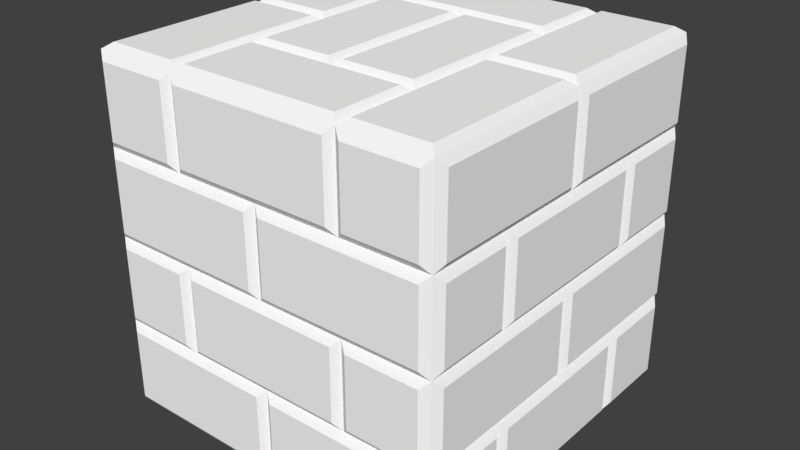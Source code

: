 # Source: BrickBlock.blend  (saved by Blender 2.78.0; exported with 4.5.12 LTS)
import bpy
from mathutils import Matrix  # noqa: F401  (used for matrix-valued properties, if any)

bpy.ops.wm.read_factory_settings(use_empty=True)
scene = bpy.context.scene
scene.name = 'Scene'

# ---- collections
col_collection_1 = bpy.data.collections.new('Collection 1'); scene.collection.children.link(col_collection_1)

# ---- materials (node trees are filled in below, after node groups)
mat_material_001 = bpy.data.materials.new('Material.001')
mat_material_001.alpha_threshold = 0.0
mat_material_001.use_transparent_shadow = False
mat_material_001.diffuse_color = (1.0, 1.0, 1.0, 1.0)
mat_material_001.roughness = 0.5

# ---- material node trees

# ---- world
world_world = bpy.data.worlds.new('World'); scene.world = world_world
world_world.color = (0.05088, 0.05088, 0.05088)
world_world.use_sun_shadow = False
world_world.sun_shadow_jitter_overblur = 0.0
world_world.cycles.sampling_method = 'MANUAL'

# ---- meshes
me_cube_002 = bpy.data.meshes.new('Cube.002')
me_cube_002.from_pydata([(-0.9785, 0.9949, 1.0), (0.02149, 0.9949, 1.0), (-0.9785, 0.9949, 0.0), (0.02149, 0.9949, 0.0), (-0.9785, -0.005149, 1.0), (0.02149, -0.005149, 1.0), (-0.9785, -0.005149, 2.98e-08), (0.02149, -0.005149, 2.98e-08), (-0.9785, 0.9949, 0.5), (-0.7285, 0.9949, 1.0), (-0.2285, 0.9949, 1.0), (0.02149, 0.9949, 0.5), (-0.2285, 0.9949, 0.0), (-0.7285, 0.9949, 0.0), (-0.9785, 0.2449, 0.0), (-0.9785, 0.4949, 0.0), (-0.9785, 0.7449, 0.0), (0.02149, 0.7449, 0.0), (0.02149, 0.4949, 0.0), (0.02149, 0.2449, 0.0), (-0.4785, -0.005149, 2.98e-08), (-0.9785, -0.005149, 0.75), (-0.9785, -0.005149, 0.25), (0.02149, -0.005149, 0.25), (0.02149, -0.005149, 0.75), (-0.4785, -0.005149, 1.0), (-0.9785, 0.7449, 1.0), (-0.9785, 0.4949, 1.0), (-0.9785, 0.2449, 1.0), (0.02149, 0.2449, 1.0), (0.02149, 0.4949, 1.0), (0.02149, 0.7449, 1.0), (0.02149, 0.2449, 0.25), (0.02149, 0.2449, 0.5), (0.02149, 0.2449, 0.75), (0.02149, 0.4949, 0.25), (0.02149, 0.4949, 0.5), (0.02149, 0.4949, 0.75), (0.02149, 0.7449, 0.25), (0.02149, 0.7449, 0.5), (0.02149, 0.7449, 0.75), (-0.9785, 0.7449, 0.25), (-0.9785, 0.7449, 0.5), (-0.9785, 0.7449, 0.75), (-0.9785, 0.4949, 0.25), (-0.9785, 0.4949, 0.5), (-0.9785, 0.4949, 0.75), (-0.9785, 0.2449, 0.25), (-0.9785, 0.2449, 0.5), (-0.9785, 0.2449, 0.75), (-0.7285, 0.2449, 1.0), (-0.7285, 0.4949, 1.0), (-0.7285, 0.7449, 1.0), (-0.4785, 0.2449, 1.0), (-0.4785, 0.4949, 1.0), (-0.4785, 0.7449, 1.0), (-0.2285, 0.2449, 1.0), (-0.2285, 0.4949, 1.0), (-0.2285, 0.7449, 1.0), (-0.7285, -0.005149, 0.25), (-0.7285, -0.005149, 0.5), (-0.7285, -0.005149, 0.75), (-0.4785, -0.005149, 0.25), (-0.4785, -0.005149, 0.75), (-0.2285, -0.005149, 0.25), (-0.2285, -0.005149, 0.5), (-0.2285, -0.005149, 0.75), (-0.7285, 0.7449, 0.0), (-0.7285, 0.4949, 0.0), (-0.7285, 0.2449, 0.0), (-0.4785, 0.7449, 0.0), (-0.4785, 0.4949, 0.0), (-0.4785, 0.2449, 0.0), (-0.2285, 0.7449, 0.0), (-0.2285, 0.4949, 0.0), (-0.2285, 0.2449, 0.0), (-0.7285, 0.9949, 0.75), (-0.7285, 0.9949, 0.5), (-0.7285, 0.9949, 0.25), (-0.4785, 0.9949, 0.75), (-0.4785, 0.9949, 0.25), (-0.2285, 0.9949, 0.75), (-0.2285, 0.9949, 0.5), (-0.2285, 0.9949, 0.25), (-0.0008692, -0.02119, 0.2724), (-0.0008692, -0.02119, 0.7276), (-0.2062, -0.02119, 0.7276), (-0.2062, -0.02119, 0.5), (-0.2062, -0.02119, 0.2724), (-0.2285, 0.7225, -0.01604), (-0.0008691, 0.7225, -0.01604), (-0.0008692, 0.5172, -0.01604), (-0.2285, 0.5172, -0.01604), (-0.4562, 0.5172, -0.01604), (-0.4562, 0.7225, -0.01604), (-0.0008692, -0.02119, 0.02236), (-0.0008692, -0.02119, 0.2276), (-0.2285, -0.02119, 0.2276), (-0.4562, -0.02119, 0.2276), (-0.4562, -0.02119, 0.02236), (-0.2062, 0.7672, 1.016), (-0.0008691, 0.7672, 1.016), (-0.0008691, 0.9725, 1.016), (-0.2062, 0.9725, 1.016), (-0.9946, 0.2225, 0.7724), (-0.9946, 0.01721, 0.7724), (-0.9946, 0.01721, 0.9776), (-0.9946, 0.2225, 0.9776), (-0.0008692, 0.01721, 1.016), (-0.0008692, 0.2225, 1.016), (-0.2285, 0.2225, 1.016), (-0.4562, 0.2225, 1.016), (-0.4562, 0.01721, 1.016), (0.03753, 0.01721, 0.7724), (0.03753, 0.2225, 0.7724), (0.03753, 0.2225, 0.9776), (0.03753, 0.01721, 0.9776), (0.03753, 0.7225, 0.5), (0.03753, 0.7225, 0.7276), (0.03753, 0.5172, 0.7276), (0.03753, 0.5172, 0.5), (0.03753, 0.5172, 0.2724), (0.03753, 0.7225, 0.2724), (0.03753, 0.5172, 0.7724), (0.03753, 0.7225, 0.7724), (0.03753, 0.7225, 0.9776), (0.03753, 0.5172, 0.9776), (0.03753, 0.01721, 0.02236), (0.03753, 0.2225, 0.02236), (0.03753, 0.2225, 0.2276), (0.03753, 0.01721, 0.2276), (0.03753, 0.4725, 0.25), (0.03753, 0.4725, 0.4776), (0.03753, 0.2672, 0.4776), (0.03753, 0.2672, 0.25), (0.03753, 0.2672, 0.02236), (0.03753, 0.4725, 0.02236), (0.03753, 0.2672, 0.5224), (0.03753, 0.4725, 0.5224), (0.03753, 0.4725, 0.75), (0.03753, 0.4725, 0.9776), (0.03753, 0.2672, 0.9776), (0.03753, 0.2672, 0.75), (0.03753, 0.5172, 0.02236), (0.03753, 0.7225, 0.02236), (0.03753, 0.7225, 0.2276), (0.03753, 0.5172, 0.2276), (0.03753, 0.9725, 0.02236), (0.03753, 0.9725, 0.4776), (0.03753, 0.7672, 0.4776), (0.03753, 0.7672, 0.25), (0.03753, 0.7672, 0.02236), (0.03753, 0.7672, 0.5224), (0.03753, 0.9725, 0.5224), (0.03753, 0.9725, 0.9776), (0.03753, 0.7672, 0.9776), (0.03753, 0.7672, 0.75), (-0.9946, 0.5172, 0.5), (-0.9946, 0.5172, 0.7276), (-0.9946, 0.7225, 0.7276), (-0.9946, 0.7225, 0.5), (-0.9946, 0.7225, 0.2724), (-0.9946, 0.5172, 0.2724), (-0.9946, 0.7225, 0.7724), (-0.9946, 0.5172, 0.7724), (-0.9946, 0.5172, 0.9776), (-0.9946, 0.7225, 0.9776), (-0.9946, 0.01721, 0.7276), (-0.9946, 0.2225, 0.7276), (-0.9946, 0.2225, 0.5), (-0.9946, 0.2225, 0.2724), (-0.9946, 0.01721, 0.2724), (-0.9562, 1.011, 0.4776), (-0.7509, 1.011, 0.4776), (-0.7509, 1.011, 0.25), (-0.7509, 1.011, 0.02236), (-0.9562, 1.011, 0.02236), (-0.9946, 0.7225, 0.02236), (-0.9946, 0.5172, 0.02236), (-0.9946, 0.5172, 0.2276), (-0.9946, 0.7225, 0.2276), (-0.9946, 0.4725, 0.5224), (-0.9946, 0.2672, 0.5224), (-0.9946, 0.2672, 0.75), (-0.9946, 0.2672, 0.9776), (-0.9946, 0.4725, 0.9776), (-0.9946, 0.4725, 0.75), (-0.9562, -0.02119, 0.02236), (-0.5009, -0.02119, 0.02236), (-0.5009, -0.02119, 0.2276), (-0.7285, -0.02119, 0.2276), (-0.9562, -0.02119, 0.2276), (-0.9946, 0.2225, 0.02236), (-0.9946, 0.01721, 0.02236), (-0.9946, 0.01721, 0.2276), (-0.9946, 0.2225, 0.2276), (-0.9562, 0.01721, 1.016), (-0.5009, 0.01721, 1.016), (-0.5009, 0.2225, 1.016), (-0.7285, 0.2225, 1.016), (-0.9562, 0.2225, 1.016), (-0.9562, 0.7672, 1.016), (-0.7509, 0.7672, 1.016), (-0.7509, 0.9725, 1.016), (-0.9562, 0.9725, 1.016), (-0.4785, 0.2672, 1.016), (-0.2509, 0.2672, 1.016), (-0.2509, 0.4725, 1.016), (-0.4785, 0.4725, 1.016), (-0.7062, 0.4725, 1.016), (-0.7062, 0.2672, 1.016), (-0.7285, -0.02119, 0.7724), (-0.5009, -0.02119, 0.7724), (-0.5009, -0.02119, 0.9776), (-0.9562, -0.02119, 0.9776), (-0.9562, -0.02119, 0.7724), (-0.9562, 0.2672, 1.016), (-0.7509, 0.2672, 1.016), (-0.7509, 0.4725, 1.016), (-0.9562, 0.4725, 1.016), (-0.4785, 0.7672, 1.016), (-0.2509, 0.7672, 1.016), (-0.2509, 0.9725, 1.016), (-0.7062, 0.9725, 1.016), (-0.7062, 0.7672, 1.016), (-0.4785, -0.02119, 0.2724), (-0.2509, -0.02119, 0.2724), (-0.2509, -0.02119, 0.4776), (-0.7062, -0.02119, 0.4776), (-0.7062, -0.02119, 0.2724), (-0.4562, -0.02119, 0.7724), (-0.2285, -0.02119, 0.7724), (-0.0008692, -0.02119, 0.7724), (-0.0008692, -0.02119, 0.9776), (-0.4562, -0.02119, 0.9776), (-0.0008692, 1.011, 0.9776), (-0.0008692, 1.011, 0.5224), (-0.2062, 1.011, 0.5224), (-0.2062, 1.011, 0.75), (-0.2062, 1.011, 0.9776), (-0.2062, 0.2672, 1.016), (-0.0008692, 0.2672, 1.016), (-0.0008692, 0.4725, 1.016), (-0.2062, 0.4725, 1.016), (-0.7285, 0.5172, 1.016), (-0.5009, 0.5172, 1.016), (-0.5009, 0.7225, 1.016), (-0.7285, 0.7225, 1.016), (-0.9562, 0.7225, 1.016), (-0.9562, 0.5172, 1.016), (-0.9946, 0.9725, 0.5224), (-0.9946, 0.7672, 0.5224), (-0.9946, 0.7672, 0.75), (-0.9946, 0.7672, 0.9776), (-0.9946, 0.9725, 0.9776), (-0.9562, -0.02119, 0.2724), (-0.7509, -0.02119, 0.2724), (-0.7509, -0.02119, 0.5), (-0.7509, -0.02119, 0.7276), (-0.9562, -0.02119, 0.7276), (-0.7062, -0.02119, 0.5224), (-0.2509, -0.02119, 0.5224), (-0.2509, -0.02119, 0.7276), (-0.4785, -0.02119, 0.7276), (-0.7062, -0.02119, 0.7276), (-0.7062, 1.011, 0.9776), (-0.2509, 1.011, 0.9776), (-0.2509, 1.011, 0.7724), (-0.4785, 1.011, 0.7724), (-0.7062, 1.011, 0.7724), (-0.4562, 0.2225, -0.01604), (-0.2285, 0.2225, -0.01604), (-0.0008692, 0.2225, -0.01604), (-0.0008692, 0.01721, -0.01604), (-0.4562, 0.01721, -0.01604), (-0.7285, 0.2225, -0.01604), (-0.5009, 0.2225, -0.01604), (-0.5009, 0.01721, -0.01604), (-0.9562, 0.01721, -0.01604), (-0.9562, 0.2225, -0.01604), (-0.7285, 0.7225, -0.01604), (-0.5009, 0.7225, -0.01604), (-0.5009, 0.5172, -0.01604), (-0.7285, 0.5172, -0.01604), (-0.9562, 0.5172, -0.01604), (-0.9562, 0.7225, -0.01604), (-0.9562, 0.9725, -0.01604), (-0.7509, 0.9725, -0.01604), (-0.7509, 0.7672, -0.01604), (-0.9562, 0.7672, -0.01604), (-0.2509, 0.9725, -0.01604), (-0.2509, 0.7672, -0.01604), (-0.4785, 0.7672, -0.01604), (-0.7062, 0.7672, -0.01604), (-0.7062, 0.9725, -0.01604), (-0.9562, 0.4725, -0.01604), (-0.7509, 0.4725, -0.01604), (-0.7509, 0.2672, -0.01604), (-0.9562, 0.2672, -0.01604), (-0.4785, 0.4725, -0.01604), (-0.2509, 0.4725, -0.01604), (-0.2509, 0.2672, -0.01604), (-0.4785, 0.2672, -0.01604), (-0.7062, 0.2672, -0.01604), (-0.7062, 0.4725, -0.01604), (-0.9946, 0.7672, 0.25), (-0.9946, 0.7672, 0.4776), (-0.9946, 0.9725, 0.4776), (-0.9946, 0.9725, 0.02236), (-0.9946, 0.7672, 0.02236), (-0.2285, 0.5172, 1.016), (-0.0008692, 0.5172, 1.016), (-0.0008691, 0.7225, 1.016), (-0.2285, 0.7225, 1.016), (-0.4562, 0.7225, 1.016), (-0.4562, 0.5172, 1.016), (-0.2062, 0.9725, -0.01604), (-0.0008691, 0.9725, -0.01604), (-0.0008691, 0.7672, -0.01604), (-0.2062, 0.7672, -0.01604), (-0.2062, 0.4725, -0.01604), (-0.0008692, 0.4725, -0.01604), (-0.0008692, 0.2672, -0.01604), (-0.2062, 0.2672, -0.01604), (-0.4785, 1.011, 0.2276), (-0.2509, 1.011, 0.2276), (-0.2509, 1.011, 0.02236), (-0.7062, 1.011, 0.02236), (-0.7062, 1.011, 0.2276), (-0.9946, 0.2672, 0.25), (-0.9946, 0.2672, 0.4776), (-0.9946, 0.4725, 0.4776), (-0.9946, 0.4725, 0.25), (-0.9946, 0.4725, 0.02236), (-0.9946, 0.2672, 0.02236), (-0.5009, 1.011, 0.7276), (-0.5009, 1.011, 0.2724), (-0.7062, 1.011, 0.2724), (-0.7062, 1.011, 0.5), (-0.7062, 1.011, 0.7276), (-0.7509, 1.011, 0.75), (-0.7509, 1.011, 0.5224), (-0.9562, 1.011, 0.5224), (-0.9562, 1.011, 0.9776), (-0.7509, 1.011, 0.9776), (-0.2509, 1.011, 0.5), (-0.2509, 1.011, 0.2724), (-0.4562, 1.011, 0.2724), (-0.4562, 1.011, 0.7276), (-0.2509, 1.011, 0.7276), (-0.2062, 1.011, 0.4776), (-0.0008692, 1.011, 0.4776), (-0.0008692, 1.011, 0.02236), (-0.2062, 1.011, 0.02236), (-0.2062, 1.011, 0.25), (0.03753, 0.2225, 0.5), (0.03753, 0.2225, 0.7276), (0.03753, 0.01721, 0.7276), (0.03753, 0.01721, 0.2724), (0.03753, 0.2225, 0.2724)], [], [(84, 85, 86, 87, 88), (89, 90, 91, 92, 93, 94), (95, 96, 97, 98, 99), (100, 101, 102, 103), (104, 105, 106, 107), (108, 109, 110, 111, 112), (113, 114, 115, 116), (117, 118, 119, 120, 121, 122), (123, 124, 125, 126), (127, 128, 129, 130), (131, 132, 133, 134, 135, 136), (137, 138, 139, 140, 141, 142), (143, 144, 145, 146), (147, 148, 149, 150, 151), (152, 153, 154, 155, 156), (157, 158, 159, 160, 161, 162), (163, 164, 165, 166), (255, 259, 21, 22), (172, 173, 174, 175, 176), (177, 178, 179, 180), (181, 182, 183, 184, 185, 186), (187, 188, 189, 190, 191), (192, 193, 194, 195), (196, 197, 198, 199, 200), (201, 202, 203, 204), (205, 206, 207, 208, 209, 210), (211, 212, 213, 214, 215), (216, 217, 218, 219), (220, 221, 222, 223, 224), (225, 226, 227, 228, 229), (230, 231, 232, 233, 234), (235, 236, 237, 238, 239), (240, 241, 242, 243), (244, 245, 246, 247, 248, 249), (250, 251, 252, 253, 254), (167, 171, 22, 21), (168, 170, 171, 167), (260, 261, 262, 263, 264), (265, 266, 267, 268, 269), (270, 271, 272, 273, 274), (275, 276, 277, 278, 279), (280, 281, 282, 283, 284, 285), (286, 287, 288, 289), (290, 291, 292, 293, 294), (295, 296, 297, 298), (299, 300, 301, 302, 303, 304), (305, 306, 307, 308, 309), (310, 311, 312, 313, 314, 315), (316, 317, 318, 319), (320, 321, 322, 323), (324, 325, 326, 327, 328), (329, 330, 331, 332, 333, 334), (335, 336, 337, 338, 339), (340, 341, 342, 343, 344), (345, 346, 347, 348, 349), (350, 351, 352, 353, 354), (355, 356, 357, 358, 359), (23, 24, 85, 84), (24, 66, 86, 85), (66, 65, 87, 86), (65, 64, 88, 87), (64, 23, 84, 88), (73, 17, 90, 89), (17, 18, 91, 90), (18, 74, 92, 91), (74, 71, 93, 92), (71, 70, 94, 93), (70, 73, 89, 94), (7, 23, 96, 95), (23, 64, 97, 96), (64, 62, 98, 97), (62, 20, 99, 98), (20, 7, 95, 99), (58, 31, 101, 100), (31, 1, 102, 101), (1, 10, 103, 102), (10, 58, 100, 103), (49, 21, 105, 104), (21, 4, 106, 105), (4, 28, 107, 106), (28, 49, 104, 107), (5, 29, 109, 108), (29, 56, 110, 109), (56, 53, 111, 110), (53, 25, 112, 111), (25, 5, 108, 112), (24, 34, 114, 113), (34, 29, 115, 114), (29, 5, 116, 115), (5, 24, 113, 116), (39, 40, 118, 117), (40, 37, 119, 118), (37, 36, 120, 119), (36, 35, 121, 120), (35, 38, 122, 121), (38, 39, 117, 122), (37, 40, 124, 123), (40, 31, 125, 124), (31, 30, 126, 125), (30, 37, 123, 126), (7, 19, 128, 127), (19, 32, 129, 128), (32, 23, 130, 129), (23, 7, 127, 130), (35, 36, 132, 131), (36, 33, 133, 132), (33, 32, 134, 133), (32, 19, 135, 134), (19, 18, 136, 135), (18, 35, 131, 136), (33, 36, 138, 137), (36, 37, 139, 138), (37, 30, 140, 139), (30, 29, 141, 140), (29, 34, 142, 141), (34, 33, 137, 142), (18, 17, 144, 143), (17, 38, 145, 144), (38, 35, 146, 145), (35, 18, 143, 146), (3, 11, 148, 147), (11, 39, 149, 148), (39, 38, 150, 149), (38, 17, 151, 150), (17, 3, 147, 151), (39, 11, 153, 152), (11, 1, 154, 153), (1, 31, 155, 154), (31, 40, 156, 155), (40, 39, 152, 156), (45, 46, 158, 157), (46, 43, 159, 158), (43, 42, 160, 159), (42, 41, 161, 160), (41, 44, 162, 161), (44, 45, 157, 162), (43, 46, 164, 163), (46, 27, 165, 164), (27, 26, 166, 165), (26, 43, 163, 166), (21, 49, 168, 167), (49, 48, 169, 168), (48, 47, 170, 169), (47, 22, 171, 170), (8, 77, 173, 172), (77, 78, 174, 173), (78, 13, 175, 174), (13, 2, 176, 175), (2, 8, 172, 176), (16, 15, 178, 177), (15, 44, 179, 178), (44, 41, 180, 179), (41, 16, 177, 180), (45, 48, 182, 181), (48, 49, 183, 182), (49, 28, 184, 183), (28, 27, 185, 184), (27, 46, 186, 185), (46, 45, 181, 186), (6, 20, 188, 187), (20, 62, 189, 188), (62, 59, 190, 189), (59, 22, 191, 190), (22, 6, 187, 191), (14, 6, 193, 192), (6, 22, 194, 193), (22, 47, 195, 194), (47, 14, 192, 195), (4, 25, 197, 196), (25, 53, 198, 197), (53, 50, 199, 198), (50, 28, 200, 199), (28, 4, 196, 200), (26, 52, 202, 201), (52, 9, 203, 202), (9, 0, 204, 203), (0, 26, 201, 204), (53, 56, 206, 205), (56, 57, 207, 206), (57, 54, 208, 207), (54, 51, 209, 208), (51, 50, 210, 209), (50, 53, 205, 210), (61, 63, 212, 211), (63, 25, 213, 212), (25, 4, 214, 213), (4, 21, 215, 214), (21, 61, 211, 215), (28, 50, 217, 216), (50, 51, 218, 217), (51, 27, 219, 218), (27, 28, 216, 219), (55, 58, 221, 220), (58, 10, 222, 221), (10, 9, 223, 222), (9, 52, 224, 223), (52, 55, 220, 224), (62, 64, 226, 225), (64, 65, 227, 226), (65, 60, 228, 227), (60, 59, 229, 228), (59, 62, 225, 229), (63, 66, 231, 230), (66, 24, 232, 231), (24, 5, 233, 232), (5, 25, 234, 233), (25, 63, 230, 234), (1, 11, 236, 235), (11, 82, 237, 236), (82, 81, 238, 237), (81, 10, 239, 238), (10, 1, 235, 239), (56, 29, 241, 240), (29, 30, 242, 241), (30, 57, 243, 242), (57, 56, 240, 243), (51, 54, 245, 244), (54, 55, 246, 245), (55, 52, 247, 246), (52, 26, 248, 247), (26, 27, 249, 248), (27, 51, 244, 249), (8, 42, 251, 250), (42, 43, 252, 251), (43, 26, 253, 252), (26, 0, 254, 253), (0, 8, 250, 254), (22, 59, 256, 255), (59, 60, 257, 256), (259, 255, 256, 257, 258), (60, 61, 258, 257), (61, 21, 259, 258), (60, 65, 261, 260), (65, 66, 262, 261), (66, 63, 263, 262), (63, 61, 264, 263), (61, 60, 260, 264), (9, 10, 266, 265), (10, 81, 267, 266), (81, 79, 268, 267), (79, 76, 269, 268), (76, 9, 265, 269), (72, 75, 271, 270), (75, 19, 272, 271), (19, 7, 273, 272), (7, 20, 274, 273), (20, 72, 270, 274), (69, 72, 276, 275), (72, 20, 277, 276), (20, 6, 278, 277), (6, 14, 279, 278), (14, 69, 275, 279), (67, 70, 281, 280), (70, 71, 282, 281), (71, 68, 283, 282), (68, 15, 284, 283), (15, 16, 285, 284), (16, 67, 280, 285), (2, 13, 287, 286), (13, 67, 288, 287), (67, 16, 289, 288), (16, 2, 286, 289), (12, 73, 291, 290), (73, 70, 292, 291), (70, 67, 293, 292), (67, 13, 294, 293), (13, 12, 290, 294), (15, 68, 296, 295), (68, 69, 297, 296), (69, 14, 298, 297), (14, 15, 295, 298), (71, 74, 300, 299), (74, 75, 301, 300), (75, 72, 302, 301), (72, 69, 303, 302), (69, 68, 304, 303), (68, 71, 299, 304), (41, 42, 306, 305), (42, 8, 307, 306), (8, 2, 308, 307), (2, 16, 309, 308), (16, 41, 305, 309), (57, 30, 311, 310), (30, 31, 312, 311), (31, 58, 313, 312), (58, 55, 314, 313), (55, 54, 315, 314), (54, 57, 310, 315), (12, 3, 317, 316), (3, 17, 318, 317), (17, 73, 319, 318), (73, 12, 316, 319), (74, 18, 321, 320), (18, 19, 322, 321), (19, 75, 323, 322), (75, 74, 320, 323), (80, 83, 325, 324), (83, 12, 326, 325), (12, 13, 327, 326), (13, 78, 328, 327), (78, 80, 324, 328), (47, 48, 330, 329), (48, 45, 331, 330), (45, 44, 332, 331), (44, 15, 333, 332), (15, 14, 334, 333), (14, 47, 329, 334), (79, 80, 336, 335), (80, 78, 337, 336), (78, 77, 338, 337), (77, 76, 339, 338), (76, 79, 335, 339), (76, 77, 341, 340), (77, 8, 342, 341), (8, 0, 343, 342), (0, 9, 344, 343), (9, 76, 340, 344), (82, 83, 346, 345), (83, 80, 347, 346), (80, 79, 348, 347), (79, 81, 349, 348), (81, 82, 345, 349), (82, 11, 351, 350), (11, 3, 352, 351), (3, 12, 353, 352), (12, 83, 354, 353), (83, 82, 350, 354), (33, 34, 356, 355), (34, 24, 357, 356), (24, 23, 358, 357), (23, 32, 359, 358), (32, 33, 355, 359)])
_uv = me_cube_002.uv_layers.new(name='UVMap')
_uv.uv.foreach_set('vector', [0.4582, 0.6508, 0.4582, 0.8492, 0.3687, 0.8492, 0.3687, 0.75, 0.3687, 0.6508, 0.3578, 0.3495, 0.456, 0.3495, 0.456, 0.261, 0.3578, 0.261, 0.2597, 0.261, 0.2597, 0.3495, 0.4582, 0.5419, 0.4582, 0.6313, 0.359, 0.6313, 0.2598, 0.6313, 0.2598, 0.5419, 0.3675, 0.3688, 0.456, 0.3688, 0.456, 0.4573, 0.3675, 0.4573, 0.3675, 0.3688, 0.3675, 0.4573, 0.456, 0.4573, 0.456, 0.3688, 0.456, 0.04543, 0.456, 0.1339, 0.3578, 0.1339, 0.2597, 0.1339, 0.2597, 0.04543, 0.3675, 0.4573, 0.3675, 0.3688, 0.456, 0.3688, 0.456, 0.4573, 0.25, 0.1532, 0.3482, 0.1532, 0.3482, 0.2417, 0.25, 0.2417, 0.1519, 0.2417, 0.1519, 0.1532, 0.3675, 0.2417, 0.3675, 0.1532, 0.456, 0.1532, 0.456, 0.2417, 0.04406, 0.4573, 0.04406, 0.3688, 0.1326, 0.3688, 0.1326, 0.4573, 0.1422, 0.261, 0.2404, 0.261, 0.2404, 0.3495, 0.1422, 0.3495, 0.04406, 0.3495, 0.04406, 0.261, 0.2597, 0.3495, 0.2597, 0.261, 0.3578, 0.261, 0.456, 0.261, 0.456, 0.3495, 0.3578, 0.3495, 0.04406, 0.2417, 0.04406, 0.1532, 0.1326, 0.1532, 0.1326, 0.2417, 0.04406, 0.04543, 0.2404, 0.04543, 0.2404, 0.1339, 0.1422, 0.1339, 0.04406, 0.1339, 0.2597, 0.1339, 0.2597, 0.04543, 0.456, 0.04543, 0.456, 0.1339, 0.3578, 0.1339, 0.25, 0.2417, 0.3482, 0.2417, 0.3482, 0.1532, 0.25, 0.1532, 0.1519, 0.1532, 0.1519, 0.2417, 0.3675, 0.1532, 0.3675, 0.2417, 0.456, 0.2417, 0.456, 0.1532, 0.04187, 0.6508, 0.04187, 0.8492, 0.03213, 0.8589, 0.03213, 0.6411, 0.5419, 0.2403, 0.6313, 0.2403, 0.6313, 0.1411, 0.6313, 0.04185, 0.5419, 0.04185, 0.04406, 0.1532, 0.04406, 0.2417, 0.1326, 0.2417, 0.1326, 0.1532, 0.2597, 0.261, 0.2597, 0.3495, 0.3578, 0.3495, 0.456, 0.3495, 0.456, 0.261, 0.3578, 0.261, 0.04187, 0.5419, 0.2403, 0.5419, 0.2403, 0.6313, 0.1411, 0.6313, 0.04187, 0.6313, 0.04406, 0.3688, 0.04406, 0.4573, 0.1326, 0.4573, 0.1326, 0.3688, 0.04406, 0.04543, 0.2404, 0.04543, 0.2404, 0.1339, 0.1422, 0.1339, 0.04406, 0.1339, 0.04406, 0.3688, 0.1326, 0.3688, 0.1326, 0.4573, 0.04406, 0.4573, 0.25, 0.1532, 0.3482, 0.1532, 0.3482, 0.2417, 0.25, 0.2417, 0.1519, 0.2417, 0.1519, 0.1532, 0.1411, 0.8687, 0.2403, 0.8687, 0.2403, 0.9581, 0.04187, 0.9581, 0.04187, 0.8687, 0.04406, 0.1532, 0.1326, 0.1532, 0.1326, 0.2417, 0.04406, 0.2417, 0.25, 0.3688, 0.3482, 0.3688, 0.3482, 0.4573, 0.1519, 0.4573, 0.1519, 0.3688, 0.25, 0.6508, 0.3492, 0.6508, 0.3492, 0.7403, 0.1508, 0.7403, 0.1508, 0.6508, 0.2598, 0.8687, 0.359, 0.8687, 0.4582, 0.8687, 0.4582, 0.9581, 0.2598, 0.9581, 0.9582, 0.4581, 0.9582, 0.2597, 0.8687, 0.2597, 0.8687, 0.3589, 0.8687, 0.4581, 0.3675, 0.1532, 0.456, 0.1532, 0.456, 0.2417, 0.3675, 0.2417, 0.1422, 0.261, 0.2404, 0.261, 0.2404, 0.3495, 0.1422, 0.3495, 0.04406, 0.3495, 0.04406, 0.261, 0.2597, 0.04539, 0.2597, 0.1339, 0.3578, 0.1339, 0.456, 0.1339, 0.456, 0.04539, 0.3482, 0.4573, 0.1519, 0.4573, 0.1422, 0.4669, 0.3578, 0.4669, 0.3482, 0.3688, 0.1519, 0.3688, 0.1519, 0.4573, 0.3482, 0.4573, 0.1508, 0.7597, 0.3492, 0.7597, 0.3492, 0.8492, 0.25, 0.8492, 0.1508, 0.8492, 0.6508, 0.4581, 0.8492, 0.4581, 0.8492, 0.3687, 0.75, 0.3687, 0.6508, 0.3687, 0.2597, 0.1339, 0.3578, 0.1339, 0.456, 0.1339, 0.456, 0.04539, 0.2597, 0.04539, 0.1422, 0.1339, 0.2404, 0.1339, 0.2404, 0.04539, 0.04406, 0.04539, 0.04406, 0.1339, 0.1422, 0.3495, 0.2404, 0.3495, 0.2404, 0.261, 0.1422, 0.261, 0.04406, 0.261, 0.04406, 0.3495, 0.04406, 0.4573, 0.1326, 0.4573, 0.1326, 0.3688, 0.04406, 0.3688, 0.3482, 0.4573, 0.3482, 0.3688, 0.25, 0.3688, 0.1519, 0.3688, 0.1519, 0.4573, 0.04406, 0.2417, 0.1326, 0.2417, 0.1326, 0.1532, 0.04406, 0.1532, 0.25, 0.2417, 0.3482, 0.2417, 0.3482, 0.1532, 0.25, 0.1532, 0.1519, 0.1532, 0.1519, 0.2417, 0.1422, 0.1339, 0.2404, 0.1339, 0.2404, 0.04539, 0.04406, 0.04539, 0.04406, 0.1339, 0.3578, 0.261, 0.456, 0.261, 0.456, 0.3495, 0.3578, 0.3495, 0.2597, 0.3495, 0.2597, 0.261, 0.3675, 0.4573, 0.456, 0.4573, 0.456, 0.3688, 0.3675, 0.3688, 0.3675, 0.2417, 0.456, 0.2417, 0.456, 0.1532, 0.3675, 0.1532, 0.75, 0.1313, 0.8492, 0.1313, 0.8492, 0.04185, 0.6508, 0.04185, 0.6508, 0.1313, 0.1422, 0.3495, 0.2404, 0.3495, 0.2404, 0.261, 0.1422, 0.261, 0.04406, 0.261, 0.04406, 0.3495, 0.7403, 0.3492, 0.7403, 0.1508, 0.6508, 0.1508, 0.6508, 0.25, 0.6508, 0.3492, 0.6313, 0.3589, 0.6313, 0.2597, 0.5419, 0.2597, 0.5419, 0.4581, 0.6313, 0.4581, 0.8492, 0.25, 0.8492, 0.1508, 0.7598, 0.1508, 0.7598, 0.3492, 0.8492, 0.3492, 0.8687, 0.2403, 0.9582, 0.2403, 0.9582, 0.04185, 0.8687, 0.04185, 0.8687, 0.1411, 0.25, 0.3688, 0.3482, 0.3688, 0.3482, 0.4573, 0.1519, 0.4573, 0.1519, 0.3688, 0.4679, 0.6411, 0.4679, 0.8589, 0.4582, 0.8492, 0.4582, 0.6508, 0.4679, 0.8589, 0.359, 0.8589, 0.3687, 0.8492, 0.4582, 0.8492, 0.359, 0.8589, 0.359, 0.75, 0.3687, 0.75, 0.3687, 0.8492, 0.359, 0.75, 0.359, 0.6411, 0.3687, 0.6508, 0.3687, 0.75, 0.359, 0.6411, 0.4679, 0.6411, 0.4582, 0.6508, 0.3687, 0.6508, 0.3578, 0.3591, 0.4656, 0.3591, 0.456, 0.3495, 0.3578, 0.3495, 0.4656, 0.3591, 0.4656, 0.2513, 0.456, 0.261, 0.456, 0.3495, 0.4656, 0.2513, 0.3578, 0.2513, 0.3578, 0.261, 0.456, 0.261, 0.3578, 0.2513, 0.25, 0.2513, 0.2597, 0.261, 0.3578, 0.261, 0.25, 0.2513, 0.25, 0.3591, 0.2597, 0.3495, 0.2597, 0.261, 0.25, 0.3591, 0.3578, 0.3591, 0.3578, 0.3495, 0.2597, 0.3495, 0.4679, 0.5321, 0.4679, 0.6411, 0.4582, 0.6313, 0.4582, 0.5419, 0.4679, 0.6411, 0.359, 0.6411, 0.359, 0.6313, 0.4582, 0.6313, 0.359, 0.6411, 0.25, 0.6411, 0.2598, 0.6313, 0.359, 0.6313, 0.25, 0.6411, 0.25, 0.5321, 0.2598, 0.5419, 0.2598, 0.6313, 0.25, 0.5321, 0.4679, 0.5321, 0.4582, 0.5419, 0.2598, 0.5419, 0.3578, 0.3592, 0.4656, 0.3592, 0.456, 0.3688, 0.3675, 0.3688, 0.4656, 0.3592, 0.4656, 0.467, 0.456, 0.4573, 0.456, 0.3688, 0.4656, 0.467, 0.3578, 0.467, 0.3675, 0.4573, 0.456, 0.4573, 0.3578, 0.467, 0.3578, 0.3592, 0.3675, 0.3688, 0.3675, 0.4573, 0.3578, 0.3591, 0.3578, 0.4669, 0.3675, 0.4573, 0.3675, 0.3688, 0.3578, 0.4669, 0.4656, 0.4669, 0.456, 0.4573, 0.3675, 0.4573, 0.4656, 0.4669, 0.4656, 0.3591, 0.456, 0.3688, 0.456, 0.4573, 0.4656, 0.3591, 0.3578, 0.3591, 0.3675, 0.3688, 0.456, 0.3688, 0.4656, 0.03579, 0.4656, 0.1436, 0.456, 0.1339, 0.456, 0.04543, 0.4656, 0.1436, 0.3578, 0.1436, 0.3578, 0.1339, 0.456, 0.1339, 0.3578, 0.1436, 0.25, 0.1436, 0.2597, 0.1339, 0.3578, 0.1339, 0.25, 0.1436, 0.25, 0.03579, 0.2597, 0.04543, 0.2597, 0.1339, 0.25, 0.03579, 0.4656, 0.03579, 0.456, 0.04543, 0.2597, 0.04543, 0.3578, 0.467, 0.3578, 0.3592, 0.3675, 0.3688, 0.3675, 0.4573, 0.3578, 0.3592, 0.4656, 0.3592, 0.456, 0.3688, 0.3675, 0.3688, 0.4656, 0.3592, 0.4656, 0.467, 0.456, 0.4573, 0.456, 0.3688, 0.4656, 0.467, 0.3578, 0.467, 0.3675, 0.4573, 0.456, 0.4573, 0.25, 0.1436, 0.3578, 0.1436, 0.3482, 0.1532, 0.25, 0.1532, 0.3578, 0.1436, 0.3578, 0.2514, 0.3482, 0.2417, 0.3482, 0.1532, 0.3578, 0.2514, 0.25, 0.2514, 0.25, 0.2417, 0.3482, 0.2417, 0.25, 0.2514, 0.1422, 0.2514, 0.1519, 0.2417, 0.25, 0.2417, 0.1422, 0.2514, 0.1422, 0.1436, 0.1519, 0.1532, 0.1519, 0.2417, 0.1422, 0.1436, 0.25, 0.1436, 0.25, 0.1532, 0.1519, 0.1532, 0.3578, 0.2514, 0.3578, 0.1436, 0.3675, 0.1532, 0.3675, 0.2417, 0.3578, 0.1436, 0.4656, 0.1436, 0.456, 0.1532, 0.3675, 0.1532, 0.4656, 0.1436, 0.4656, 0.2514, 0.456, 0.2417, 0.456, 0.1532, 0.4656, 0.2514, 0.3578, 0.2514, 0.3675, 0.2417, 0.456, 0.2417, 0.03442, 0.467, 0.03442, 0.3592, 0.04406, 0.3688, 0.04406, 0.4573, 0.03442, 0.3592, 0.1422, 0.3592, 0.1326, 0.3688, 0.04406, 0.3688, 0.1422, 0.3592, 0.1422, 0.467, 0.1326, 0.4573, 0.1326, 0.3688, 0.1422, 0.467, 0.03442, 0.467, 0.04406, 0.4573, 0.1326, 0.4573, 0.1422, 0.2514, 0.25, 0.2514, 0.2404, 0.261, 0.1422, 0.261, 0.25, 0.2514, 0.25, 0.3592, 0.2404, 0.3495, 0.2404, 0.261, 0.25, 0.3592, 0.1422, 0.3592, 0.1422, 0.3495, 0.2404, 0.3495, 0.1422, 0.3592, 0.03442, 0.3592, 0.04406, 0.3495, 0.1422, 0.3495, 0.03442, 0.3592, 0.03442, 0.2514, 0.04406, 0.261, 0.04406, 0.3495, 0.03442, 0.2514, 0.1422, 0.2514, 0.1422, 0.261, 0.04406, 0.261, 0.25, 0.3592, 0.25, 0.2514, 0.2597, 0.261, 0.2597, 0.3495, 0.25, 0.2514, 0.3578, 0.2514, 0.3578, 0.261, 0.2597, 0.261, 0.3578, 0.2514, 0.4656, 0.2514, 0.456, 0.261, 0.3578, 0.261, 0.4656, 0.2514, 0.4656, 0.3592, 0.456, 0.3495, 0.456, 0.261, 0.4656, 0.3592, 0.3578, 0.3592, 0.3578, 0.3495, 0.456, 0.3495, 0.3578, 0.3592, 0.25, 0.3592, 0.2597, 0.3495, 0.3578, 0.3495, 0.03442, 0.2514, 0.03442, 0.1436, 0.04406, 0.1532, 0.04406, 0.2417, 0.03442, 0.1436, 0.1422, 0.1436, 0.1326, 0.1532, 0.04406, 0.1532, 0.1422, 0.1436, 0.1422, 0.2514, 0.1326, 0.2417, 0.1326, 0.1532, 0.1422, 0.2514, 0.03442, 0.2514, 0.04406, 0.2417, 0.1326, 0.2417, 0.03442, 0.03579, 0.25, 0.03579, 0.2404, 0.04543, 0.04406, 0.04543, 0.25, 0.03579, 0.25, 0.1436, 0.2404, 0.1339, 0.2404, 0.04543, 0.25, 0.1436, 0.1422, 0.1436, 0.1422, 0.1339, 0.2404, 0.1339, 0.1422, 0.1436, 0.03442, 0.1436, 0.04406, 0.1339, 0.1422, 0.1339, 0.03442, 0.1436, 0.03442, 0.03579, 0.04406, 0.04543, 0.04406, 0.1339, 0.25, 0.1436, 0.25, 0.03579, 0.2597, 0.04543, 0.2597, 0.1339, 0.25, 0.03579, 0.4656, 0.03579, 0.456, 0.04543, 0.2597, 0.04543, 0.4656, 0.03579, 0.4656, 0.1436, 0.456, 0.1339, 0.456, 0.04543, 0.4656, 0.1436, 0.3578, 0.1436, 0.3578, 0.1339, 0.456, 0.1339, 0.3578, 0.1436, 0.25, 0.1436, 0.2597, 0.1339, 0.3578, 0.1339, 0.25, 0.2513, 0.3578, 0.2513, 0.3482, 0.2417, 0.25, 0.2417, 0.3578, 0.2513, 0.3578, 0.1436, 0.3482, 0.1532, 0.3482, 0.2417, 0.3578, 0.1436, 0.25, 0.1436, 0.25, 0.1532, 0.3482, 0.1532, 0.25, 0.1436, 0.1422, 0.1436, 0.1519, 0.1532, 0.25, 0.1532, 0.1422, 0.1436, 0.1422, 0.2513, 0.1519, 0.2417, 0.1519, 0.1532, 0.1422, 0.2513, 0.25, 0.2513, 0.25, 0.2417, 0.1519, 0.2417, 0.3578, 0.1436, 0.3578, 0.2513, 0.3675, 0.2417, 0.3675, 0.1532, 0.3578, 0.2513, 0.4656, 0.2513, 0.456, 0.2417, 0.3675, 0.2417, 0.4656, 0.2513, 0.4656, 0.1436, 0.456, 0.1532, 0.456, 0.2417, 0.4656, 0.1436, 0.3578, 0.1436, 0.3675, 0.1532, 0.456, 0.1532, 0.3578, 0.4669, 0.3578, 0.3591, 0.3482, 0.3688, 0.3482, 0.4573, 0.3578, 0.3591, 0.25, 0.3591, 0.25, 0.3688, 0.3482, 0.3688, 0.25, 0.3591, 0.1422, 0.3591, 0.1519, 0.3688, 0.25, 0.3688, 0.1422, 0.3591, 0.1422, 0.4669, 0.1519, 0.4573, 0.1519, 0.3688, 0.5321, 0.25, 0.6411, 0.25, 0.6313, 0.2403, 0.5419, 0.2403, 0.6411, 0.25, 0.6411, 0.1411, 0.6313, 0.1411, 0.6313, 0.2403, 0.6411, 0.1411, 0.6411, 0.03211, 0.6313, 0.04185, 0.6313, 0.1411, 0.6411, 0.03211, 0.5321, 0.03211, 0.5419, 0.04185, 0.6313, 0.04185, 0.5321, 0.03211, 0.5321, 0.25, 0.5419, 0.2403, 0.5419, 0.04185, 0.03442, 0.1436, 0.03442, 0.2513, 0.04406, 0.2417, 0.04406, 0.1532, 0.03442, 0.2513, 0.1422, 0.2513, 0.1326, 0.2417, 0.04406, 0.2417, 0.1422, 0.2513, 0.1422, 0.1436, 0.1326, 0.1532, 0.1326, 0.2417, 0.1422, 0.1436, 0.03442, 0.1436, 0.04406, 0.1532, 0.1326, 0.1532, 0.25, 0.2513, 0.25, 0.3591, 0.2597, 0.3495, 0.2597, 0.261, 0.25, 0.3591, 0.3578, 0.3591, 0.3578, 0.3495, 0.2597, 0.3495, 0.3578, 0.3591, 0.4656, 0.3591, 0.456, 0.3495, 0.3578, 0.3495, 0.4656, 0.3591, 0.4656, 0.2513, 0.456, 0.261, 0.456, 0.3495, 0.4656, 0.2513, 0.3578, 0.2513, 0.3578, 0.261, 0.456, 0.261, 0.3578, 0.2513, 0.25, 0.2513, 0.2597, 0.261, 0.3578, 0.261, 0.03213, 0.5321, 0.25, 0.5321, 0.2403, 0.5419, 0.04187, 0.5419, 0.25, 0.5321, 0.25, 0.6411, 0.2403, 0.6313, 0.2403, 0.5419, 0.25, 0.6411, 0.1411, 0.6411, 0.1411, 0.6313, 0.2403, 0.6313, 0.1411, 0.6411, 0.03213, 0.6411, 0.04187, 0.6313, 0.1411, 0.6313, 0.03213, 0.6411, 0.03213, 0.5321, 0.04187, 0.5419, 0.04187, 0.6313, 0.03442, 0.3591, 0.03442, 0.4669, 0.04406, 0.4573, 0.04406, 0.3688, 0.03442, 0.4669, 0.1422, 0.4669, 0.1326, 0.4573, 0.04406, 0.4573, 0.1422, 0.4669, 0.1422, 0.3591, 0.1326, 0.3688, 0.1326, 0.4573, 0.1422, 0.3591, 0.03442, 0.3591, 0.04406, 0.3688, 0.1326, 0.3688, 0.03442, 0.03579, 0.25, 0.03579, 0.2404, 0.04543, 0.04406, 0.04543, 0.25, 0.03579, 0.25, 0.1436, 0.2404, 0.1339, 0.2404, 0.04543, 0.25, 0.1436, 0.1422, 0.1436, 0.1422, 0.1339, 0.2404, 0.1339, 0.1422, 0.1436, 0.03442, 0.1436, 0.04406, 0.1339, 0.1422, 0.1339, 0.03442, 0.1436, 0.03442, 0.03579, 0.04406, 0.04543, 0.04406, 0.1339, 0.03442, 0.3592, 0.1422, 0.3592, 0.1326, 0.3688, 0.04406, 0.3688, 0.1422, 0.3592, 0.1422, 0.467, 0.1326, 0.4573, 0.1326, 0.3688, 0.1422, 0.467, 0.03442, 0.467, 0.04406, 0.4573, 0.1326, 0.4573, 0.03442, 0.467, 0.03442, 0.3592, 0.04406, 0.3688, 0.04406, 0.4573, 0.25, 0.1436, 0.3578, 0.1436, 0.3482, 0.1532, 0.25, 0.1532, 0.3578, 0.1436, 0.3578, 0.2514, 0.3482, 0.2417, 0.3482, 0.1532, 0.3578, 0.2514, 0.25, 0.2514, 0.25, 0.2417, 0.3482, 0.2417, 0.25, 0.2514, 0.1422, 0.2514, 0.1519, 0.2417, 0.25, 0.2417, 0.1422, 0.2514, 0.1422, 0.1436, 0.1519, 0.1532, 0.1519, 0.2417, 0.1422, 0.1436, 0.25, 0.1436, 0.25, 0.1532, 0.1519, 0.1532, 0.1411, 0.8589, 0.25, 0.8589, 0.2403, 0.8687, 0.1411, 0.8687, 0.25, 0.8589, 0.25, 0.9679, 0.2403, 0.9581, 0.2403, 0.8687, 0.25, 0.9679, 0.03213, 0.9679, 0.04187, 0.9581, 0.2403, 0.9581, 0.03213, 0.9679, 0.03213, 0.8589, 0.04187, 0.8687, 0.04187, 0.9581, 0.03213, 0.8589, 0.1411, 0.8589, 0.1411, 0.8687, 0.04187, 0.8687, 0.03442, 0.1436, 0.1422, 0.1436, 0.1326, 0.1532, 0.04406, 0.1532, 0.1422, 0.1436, 0.1422, 0.2514, 0.1326, 0.2417, 0.1326, 0.1532, 0.1422, 0.2514, 0.03442, 0.2514, 0.04406, 0.2417, 0.1326, 0.2417, 0.03442, 0.2514, 0.03442, 0.1436, 0.04406, 0.1532, 0.04406, 0.2417, 0.25, 0.3592, 0.3578, 0.3592, 0.3482, 0.3688, 0.25, 0.3688, 0.3578, 0.3592, 0.3578, 0.467, 0.3482, 0.4573, 0.3482, 0.3688, 0.3578, 0.467, 0.1422, 0.467, 0.1519, 0.4573, 0.3482, 0.4573, 0.1422, 0.467, 0.1422, 0.3592, 0.1519, 0.3688, 0.1519, 0.4573, 0.1422, 0.3592, 0.25, 0.3592, 0.25, 0.3688, 0.1519, 0.3688, 0.25, 0.6411, 0.359, 0.6411, 0.3492, 0.6508, 0.25, 0.6508, 0.359, 0.6411, 0.359, 0.75, 0.3492, 0.7403, 0.3492, 0.6508, 0.359, 0.75, 0.1411, 0.75, 0.1508, 0.7403, 0.3492, 0.7403, 0.1411, 0.75, 0.1411, 0.6411, 0.1508, 0.6508, 0.1508, 0.7403, 0.1411, 0.6411, 0.25, 0.6411, 0.25, 0.6508, 0.1508, 0.6508, 0.25, 0.8589, 0.359, 0.8589, 0.359, 0.8687, 0.2598, 0.8687, 0.359, 0.8589, 0.4679, 0.8589, 0.4582, 0.8687, 0.359, 0.8687, 0.4679, 0.8589, 0.4679, 0.9679, 0.4582, 0.9581, 0.4582, 0.8687, 0.4679, 0.9679, 0.25, 0.9679, 0.2598, 0.9581, 0.4582, 0.9581, 0.25, 0.9679, 0.25, 0.8589, 0.2598, 0.8687, 0.2598, 0.9581, 0.9679, 0.4679, 0.9679, 0.25, 0.9582, 0.2597, 0.9582, 0.4581, 0.9679, 0.25, 0.859, 0.25, 0.8687, 0.2597, 0.9582, 0.2597, 0.859, 0.25, 0.859, 0.3589, 0.8687, 0.3589, 0.8687, 0.2597, 0.859, 0.3589, 0.859, 0.4679, 0.8687, 0.4581, 0.8687, 0.3589, 0.859, 0.4679, 0.9679, 0.4679, 0.9582, 0.4581, 0.8687, 0.4581, 0.3578, 0.1436, 0.4656, 0.1436, 0.456, 0.1532, 0.3675, 0.1532, 0.4656, 0.1436, 0.4656, 0.2514, 0.456, 0.2417, 0.456, 0.1532, 0.4656, 0.2514, 0.3578, 0.2514, 0.3675, 0.2417, 0.456, 0.2417, 0.3578, 0.2514, 0.3578, 0.1436, 0.3675, 0.1532, 0.3675, 0.2417, 0.1422, 0.2514, 0.25, 0.2514, 0.2404, 0.261, 0.1422, 0.261, 0.25, 0.2514, 0.25, 0.3592, 0.2404, 0.3495, 0.2404, 0.261, 0.25, 0.3592, 0.1422, 0.3592, 0.1422, 0.3495, 0.2404, 0.3495, 0.1422, 0.3592, 0.03442, 0.3592, 0.04406, 0.3495, 0.1422, 0.3495, 0.03442, 0.3592, 0.03442, 0.2514, 0.04406, 0.261, 0.04406, 0.3495, 0.03442, 0.2514, 0.1422, 0.2514, 0.1422, 0.261, 0.04406, 0.261, 0.25, 0.03575, 0.25, 0.1436, 0.2597, 0.1339, 0.2597, 0.04539, 0.25, 0.1436, 0.3578, 0.1436, 0.3578, 0.1339, 0.2597, 0.1339, 0.3578, 0.1436, 0.4656, 0.1436, 0.456, 0.1339, 0.3578, 0.1339, 0.4656, 0.1436, 0.4656, 0.03575, 0.456, 0.04539, 0.456, 0.1339, 0.4656, 0.03575, 0.25, 0.03575, 0.2597, 0.04539, 0.456, 0.04539, 0.03213, 0.6411, 0.1411, 0.6411, 0.1313, 0.6508, 0.04187, 0.6508, 0.1411, 0.6411, 0.1411, 0.75, 0.1313, 0.75, 0.1313, 0.6508, 0.04187, 0.8492, 0.04187, 0.6508, 0.1313, 0.6508, 0.1313, 0.75, 0.1313, 0.8492, 0.1411, 0.75, 0.1411, 0.8589, 0.1313, 0.8492, 0.1313, 0.75, 0.1411, 0.8589, 0.03213, 0.8589, 0.04187, 0.8492, 0.1313, 0.8492, 0.1411, 0.75, 0.359, 0.75, 0.3492, 0.7597, 0.1508, 0.7597, 0.359, 0.75, 0.359, 0.8589, 0.3492, 0.8492, 0.3492, 0.7597, 0.359, 0.8589, 0.25, 0.8589, 0.25, 0.8492, 0.3492, 0.8492, 0.25, 0.8589, 0.1411, 0.8589, 0.1508, 0.8492, 0.25, 0.8492, 0.1411, 0.8589, 0.1411, 0.75, 0.1508, 0.7597, 0.1508, 0.8492, 0.6411, 0.4679, 0.859, 0.4679, 0.8492, 0.4581, 0.6508, 0.4581, 0.859, 0.4679, 0.859, 0.3589, 0.8492, 0.3687, 0.8492, 0.4581, 0.859, 0.3589, 0.75, 0.3589, 0.75, 0.3687, 0.8492, 0.3687, 0.75, 0.3589, 0.6411, 0.3589, 0.6508, 0.3687, 0.75, 0.3687, 0.6411, 0.3589, 0.6411, 0.4679, 0.6508, 0.4581, 0.6508, 0.3687, 0.25, 0.1436, 0.3578, 0.1436, 0.3578, 0.1339, 0.2597, 0.1339, 0.3578, 0.1436, 0.4656, 0.1436, 0.456, 0.1339, 0.3578, 0.1339, 0.4656, 0.1436, 0.4656, 0.03575, 0.456, 0.04539, 0.456, 0.1339, 0.4656, 0.03575, 0.25, 0.03575, 0.2597, 0.04539, 0.456, 0.04539, 0.25, 0.03575, 0.25, 0.1436, 0.2597, 0.1339, 0.2597, 0.04539, 0.1422, 0.1436, 0.25, 0.1436, 0.2404, 0.1339, 0.1422, 0.1339, 0.25, 0.1436, 0.25, 0.03575, 0.2404, 0.04539, 0.2404, 0.1339, 0.25, 0.03575, 0.03442, 0.03575, 0.04406, 0.04539, 0.2404, 0.04539, 0.03442, 0.03575, 0.03442, 0.1436, 0.04406, 0.1339, 0.04406, 0.04539, 0.03442, 0.1436, 0.1422, 0.1436, 0.1422, 0.1339, 0.04406, 0.1339, 0.1422, 0.3591, 0.25, 0.3591, 0.2404, 0.3495, 0.1422, 0.3495, 0.25, 0.3591, 0.25, 0.2513, 0.2404, 0.261, 0.2404, 0.3495, 0.25, 0.2513, 0.1422, 0.2513, 0.1422, 0.261, 0.2404, 0.261, 0.1422, 0.2513, 0.03442, 0.2513, 0.04406, 0.261, 0.1422, 0.261, 0.03442, 0.2513, 0.03442, 0.3591, 0.04406, 0.3495, 0.04406, 0.261, 0.03442, 0.3591, 0.1422, 0.3591, 0.1422, 0.3495, 0.04406, 0.3495, 0.03442, 0.4669, 0.1422, 0.4669, 0.1326, 0.4573, 0.04406, 0.4573, 0.1422, 0.4669, 0.1422, 0.3591, 0.1326, 0.3688, 0.1326, 0.4573, 0.1422, 0.3591, 0.03442, 0.3591, 0.04406, 0.3688, 0.1326, 0.3688, 0.03442, 0.3591, 0.03442, 0.4669, 0.04406, 0.4573, 0.04406, 0.3688, 0.3578, 0.4669, 0.3578, 0.3591, 0.3482, 0.3688, 0.3482, 0.4573, 0.3578, 0.3591, 0.25, 0.3591, 0.25, 0.3688, 0.3482, 0.3688, 0.25, 0.3591, 0.1422, 0.3591, 0.1519, 0.3688, 0.25, 0.3688, 0.1422, 0.3591, 0.1422, 0.4669, 0.1519, 0.4573, 0.1519, 0.3688, 0.1422, 0.4669, 0.3578, 0.4669, 0.3482, 0.4573, 0.1519, 0.4573, 0.03442, 0.2513, 0.1422, 0.2513, 0.1326, 0.2417, 0.04406, 0.2417, 0.1422, 0.2513, 0.1422, 0.1436, 0.1326, 0.1532, 0.1326, 0.2417, 0.1422, 0.1436, 0.03442, 0.1436, 0.04406, 0.1532, 0.1326, 0.1532, 0.03442, 0.1436, 0.03442, 0.2513, 0.04406, 0.2417, 0.04406, 0.1532, 0.25, 0.2513, 0.3578, 0.2513, 0.3482, 0.2417, 0.25, 0.2417, 0.3578, 0.2513, 0.3578, 0.1436, 0.3482, 0.1532, 0.3482, 0.2417, 0.3578, 0.1436, 0.25, 0.1436, 0.25, 0.1532, 0.3482, 0.1532, 0.25, 0.1436, 0.1422, 0.1436, 0.1519, 0.1532, 0.25, 0.1532, 0.1422, 0.1436, 0.1422, 0.2513, 0.1519, 0.2417, 0.1519, 0.1532, 0.1422, 0.2513, 0.25, 0.2513, 0.25, 0.2417, 0.1519, 0.2417, 0.1422, 0.1436, 0.25, 0.1436, 0.2404, 0.1339, 0.1422, 0.1339, 0.25, 0.1436, 0.25, 0.03575, 0.2404, 0.04539, 0.2404, 0.1339, 0.25, 0.03575, 0.03442, 0.03575, 0.04406, 0.04539, 0.2404, 0.04539, 0.03442, 0.03575, 0.03442, 0.1436, 0.04406, 0.1339, 0.04406, 0.04539, 0.03442, 0.1436, 0.1422, 0.1436, 0.1422, 0.1339, 0.04406, 0.1339, 0.3578, 0.2514, 0.4656, 0.2514, 0.456, 0.261, 0.3578, 0.261, 0.4656, 0.2514, 0.4656, 0.3592, 0.456, 0.3495, 0.456, 0.261, 0.4656, 0.3592, 0.3578, 0.3592, 0.3578, 0.3495, 0.456, 0.3495, 0.3578, 0.3592, 0.25, 0.3592, 0.2597, 0.3495, 0.3578, 0.3495, 0.25, 0.3592, 0.25, 0.2514, 0.2597, 0.261, 0.2597, 0.3495, 0.25, 0.2514, 0.3578, 0.2514, 0.3578, 0.261, 0.2597, 0.261, 0.3578, 0.4669, 0.4656, 0.4669, 0.456, 0.4573, 0.3675, 0.4573, 0.4656, 0.4669, 0.4656, 0.3591, 0.456, 0.3688, 0.456, 0.4573, 0.4656, 0.3591, 0.3578, 0.3591, 0.3675, 0.3688, 0.456, 0.3688, 0.3578, 0.3591, 0.3578, 0.4669, 0.3675, 0.4573, 0.3675, 0.3688, 0.3578, 0.2513, 0.4656, 0.2513, 0.456, 0.2417, 0.3675, 0.2417, 0.4656, 0.2513, 0.4656, 0.1436, 0.456, 0.1532, 0.456, 0.2417, 0.4656, 0.1436, 0.3578, 0.1436, 0.3675, 0.1532, 0.456, 0.1532, 0.3578, 0.1436, 0.3578, 0.2513, 0.3675, 0.2417, 0.3675, 0.1532, 0.75, 0.1411, 0.859, 0.1411, 0.8492, 0.1313, 0.75, 0.1313, 0.859, 0.1411, 0.859, 0.03211, 0.8492, 0.04185, 0.8492, 0.1313, 0.859, 0.03211, 0.6411, 0.03211, 0.6508, 0.04185, 0.8492, 0.04185, 0.6411, 0.03211, 0.6411, 0.1411, 0.6508, 0.1313, 0.6508, 0.04185, 0.6411, 0.1411, 0.75, 0.1411, 0.75, 0.1313, 0.6508, 0.1313, 0.1422, 0.3591, 0.25, 0.3591, 0.2404, 0.3495, 0.1422, 0.3495, 0.25, 0.3591, 0.25, 0.2513, 0.2404, 0.261, 0.2404, 0.3495, 0.25, 0.2513, 0.1422, 0.2513, 0.1422, 0.261, 0.2404, 0.261, 0.1422, 0.2513, 0.03442, 0.2513, 0.04406, 0.261, 0.1422, 0.261, 0.03442, 0.2513, 0.03442, 0.3591, 0.04406, 0.3495, 0.04406, 0.261, 0.03442, 0.3591, 0.1422, 0.3591, 0.1422, 0.3495, 0.04406, 0.3495, 0.75, 0.3589, 0.75, 0.1411, 0.7403, 0.1508, 0.7403, 0.3492, 0.75, 0.1411, 0.6411, 0.1411, 0.6508, 0.1508, 0.7403, 0.1508, 0.6411, 0.1411, 0.6411, 0.25, 0.6508, 0.25, 0.6508, 0.1508, 0.6411, 0.25, 0.6411, 0.3589, 0.6508, 0.3492, 0.6508, 0.25, 0.6411, 0.3589, 0.75, 0.3589, 0.7403, 0.3492, 0.6508, 0.3492, 0.6411, 0.3589, 0.6411, 0.25, 0.6313, 0.2597, 0.6313, 0.3589, 0.6411, 0.25, 0.5321, 0.25, 0.5419, 0.2597, 0.6313, 0.2597, 0.5321, 0.25, 0.5321, 0.4679, 0.5419, 0.4581, 0.5419, 0.2597, 0.5321, 0.4679, 0.6411, 0.4679, 0.6313, 0.4581, 0.5419, 0.4581, 0.6411, 0.4679, 0.6411, 0.3589, 0.6313, 0.3589, 0.6313, 0.4581, 0.859, 0.25, 0.859, 0.1411, 0.8492, 0.1508, 0.8492, 0.25, 0.859, 0.1411, 0.75, 0.1411, 0.7598, 0.1508, 0.8492, 0.1508, 0.75, 0.1411, 0.75, 0.3589, 0.7598, 0.3492, 0.7598, 0.1508, 0.75, 0.3589, 0.859, 0.3589, 0.8492, 0.3492, 0.7598, 0.3492, 0.859, 0.3589, 0.859, 0.25, 0.8492, 0.25, 0.8492, 0.3492, 0.859, 0.25, 0.9679, 0.25, 0.9582, 0.2403, 0.8687, 0.2403, 0.9679, 0.25, 0.9679, 0.03211, 0.9582, 0.04185, 0.9582, 0.2403, 0.9679, 0.03211, 0.859, 0.03211, 0.8687, 0.04185, 0.9582, 0.04185, 0.859, 0.03211, 0.859, 0.1411, 0.8687, 0.1411, 0.8687, 0.04185, 0.859, 0.1411, 0.859, 0.25, 0.8687, 0.2403, 0.8687, 0.1411, 0.25, 0.3592, 0.3578, 0.3592, 0.3482, 0.3688, 0.25, 0.3688, 0.3578, 0.3592, 0.3578, 0.467, 0.3482, 0.4573, 0.3482, 0.3688, 0.3578, 0.467, 0.1422, 0.467, 0.1519, 0.4573, 0.3482, 0.4573, 0.1422, 0.467, 0.1422, 0.3592, 0.1519, 0.3688, 0.1519, 0.4573, 0.1422, 0.3592, 0.25, 0.3592, 0.25, 0.3688, 0.1519, 0.3688])
me_cube_002.materials.append(mat_material_001)
me_cube_002.use_remesh_preserve_volume = False
me_cube_002.use_remesh_preserve_attributes = False
me_cube_002.use_mirror_vertex_groups = False
me_cube_002.update()

# ---- objects
ob_cube = bpy.data.objects.new('Cube', me_cube_002)

# ---- transforms, parenting, visibility, modifiers, constraints
ob_cube.location = (0.0, 0.0, 0.0)
ob_cube.rotation_euler = (1.571, 0.0, 0.0)
ob_cube.lineart.crease_threshold = 0.0

# ---- collection membership
col_collection_1.objects.link(ob_cube)

# ---- scene / render settings (as saved in the file)
scene.frame_start = 1; scene.frame_end = 250; scene.frame_set(1)
scene.render.engine = 'BLENDER_EEVEE_NEXT'
scene.render.resolution_percentage = 50
scene.render.dither_intensity = 0.0
scene.cycles.use_denoising = False
scene.cycles.samples = 128
scene.cycles.sampling_pattern = 'TABULATED_SOBOL'
scene.cycles.light_sampling_threshold = 0.0
scene.cycles.use_adaptive_sampling = False
scene.cycles.use_light_tree = False
scene.cycles.blur_glossy = 0.0
scene.cycles.sample_clamp_indirect = 0.0
scene.view_settings.view_transform = 'Standard'
bpy.context.view_layer.update()

# ---- added for rendering (the .blend has no active camera and no usable light): camera, sun
cam_auto = bpy.data.cameras.new('AutoCamera')
cam_auto.lens = 50.0
cam_auto.sensor_width = 36.0
cam_auto.clip_end = 1000.0
ob_auto_camera = bpy.data.objects.new('AutoCamera', cam_auto)
scene.collection.objects.link(ob_auto_camera)
ob_auto_camera.location = (1.17543, -2.48474, 1.81801)
ob_auto_camera.rotation_euler = (1.09748, -7.21219e-08, 0.694738)
scene.camera = ob_auto_camera
light_auto_sun = bpy.data.lights.new('AutoSun', 'SUN')
light_auto_sun.energy = 3.0
light_auto_sun.angle = 0.0523599
ob_auto_sun = bpy.data.objects.new('AutoSun', light_auto_sun)
scene.collection.objects.link(ob_auto_sun)
ob_auto_sun.rotation_euler = (0.872665, 0.174533, 0.523599)
bpy.context.view_layer.update()
